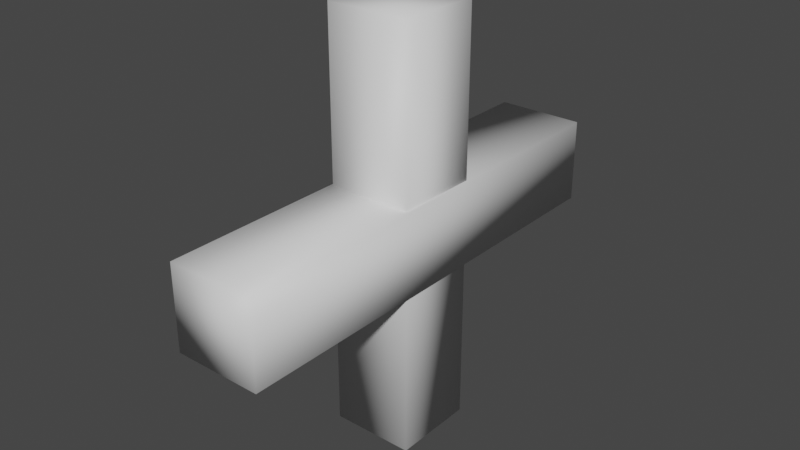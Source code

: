# Source: powerup.blend  (saved by Blender 3.3.6; exported with 4.5.12 LTS)
import bpy
from mathutils import Matrix  # noqa: F401  (used for matrix-valued properties, if any)

bpy.ops.wm.read_factory_settings(use_empty=True)
scene = bpy.context.scene
scene.name = 'Scene'

# ---- collections
col_collection = bpy.data.collections.new('Collection'); scene.collection.children.link(col_collection)

# ---- materials (node trees are filled in below, after node groups)
mat_material = bpy.data.materials.new('Material')
mat_material.alpha_threshold = 0.0
mat_material.use_transparent_shadow = False
mat_material.roughness = 0.5
mat_material.line_color = (0.0, 0.0, 0.0, 1.0)

# ---- material node trees
mat_material.use_nodes = True; mat_material.node_tree.nodes.clear()
_N = mat_material.node_tree.nodes; _L = mat_material.node_tree.links
n0 = _N.new('ShaderNodeOutputMaterial'); n0.name = 'Material Output'; n0.location = (300, 300)
n1 = _N.new('ShaderNodeBsdfPrincipled'); n1.name = 'Principled BSDF'; n1.location = (10, 300)
n1.distribution = 'GGX'
n1.subsurface_method = 'RANDOM_WALK_SKIN'
n1.inputs[3].default_value = 1.45
n1.inputs[27].default_value = (0.0, 0.0, 0.0, 1.0)
n1.inputs[28].default_value = 1.0
_L.new(n1.outputs[0], n0.inputs[0])
n0.is_active_output = True

# ---- world
world_world = bpy.data.worlds.new('World'); scene.world = world_world
world_world.use_nodes = True; world_world.node_tree.nodes.clear()
_N = world_world.node_tree.nodes; _L = world_world.node_tree.links
n0 = _N.new('ShaderNodeOutputWorld'); n0.name = 'World Output'; n0.location = (300, 300)
n1 = _N.new('ShaderNodeBackground'); n1.name = 'Background'; n1.location = (10, 300)
n1.inputs[0].default_value = (0.05088, 0.05088, 0.05088, 1.0)
_L.new(n1.outputs[0], n0.inputs[0])
n0.is_active_output = True
world_world.color = (0.05088, 0.05088, 0.05088)
world_world.use_sun_shadow = False
world_world.sun_shadow_jitter_overblur = 0.0

# ---- meshes
me_cube = bpy.data.meshes.new('Cube')
me_cube.from_pydata([(1.047, 5.332, 1.0), (1.047, 5.332, -1.0), (1.047, -5.332, 1.0), (1.047, -5.332, -1.0), (-1.054, 5.332, 1.0), (-1.054, 5.332, -1.0), (-1.054, -5.332, 1.0), (-1.054, -5.332, -1.0), (-1.0, -1.0, -4.961), (-1.0, -1.0, 4.961), (-1.0, 1.0, -4.961), (-1.0, 1.0, 4.961), (1.0, -1.0, -4.961), (1.0, -1.0, 4.961), (1.0, 1.0, -4.961), (1.0, 1.0, 4.961)], [], [(0, 4, 6, 2), (3, 2, 6, 7), (7, 6, 4, 5), (5, 1, 3, 7), (1, 0, 2, 3), (5, 4, 0, 1), (8, 9, 11, 10), (10, 11, 15, 14), (14, 15, 13, 12), (12, 13, 9, 8), (10, 14, 12, 8), (15, 11, 9, 13)])
me_cube.polygons.foreach_set('use_smooth', [True] * 12)
_uv = me_cube.uv_layers.new(name='UVMap')
_uv.uv.foreach_set('vector', [0.625, 0.5, 0.875, 0.5, 0.875, 0.75, 0.625, 0.75, 0.375, 0.75, 0.625, 0.75, 0.625, 1.0, 0.375, 1.0, 0.375, 0.0, 0.625, 0.0, 0.625, 0.25, 0.375, 0.25, 0.125, 0.5, 0.375, 0.5, 0.375, 0.75, 0.125, 0.75, 0.375, 0.5, 0.625, 0.5, 0.625, 0.75, 0.375, 0.75, 0.375, 0.25, 0.625, 0.25, 0.625, 0.5, 0.375, 0.5, 0.375, 0.0, 0.625, 0.0, 0.625, 0.25, 0.375, 0.25, 0.375, 0.25, 0.625, 0.25, 0.625, 0.5, 0.375, 0.5, 0.375, 0.5, 0.625, 0.5, 0.625, 0.75, 0.375, 0.75, 0.375, 0.75, 0.625, 0.75, 0.625, 1.0, 0.375, 1.0, 0.125, 0.5, 0.375, 0.5, 0.375, 0.75, 0.125, 0.75, 0.625, 0.5, 0.875, 0.5, 0.875, 0.75, 0.625, 0.75])
me_cube.materials.append(mat_material)
me_cube.use_mirror_vertex_groups = False
me_cube.update()

# ---- objects
ob_cube = bpy.data.objects.new('Cube', me_cube)

# ---- transforms, parenting, visibility, modifiers, constraints
ob_cube.location = (0.0, 0.0, 0.0)
ob_cube.lock_rotations_4d = False
ob_cube.empty_display_type = 'ARROWS'
ob_cube.lineart.crease_threshold = 0.0

# ---- collection membership
col_collection.objects.link(ob_cube)

# ---- scene / render settings (as saved in the file)
scene.frame_start = 1; scene.frame_end = 250; scene.frame_set(1)
scene.render.engine = 'BLENDER_EEVEE_NEXT'
scene.cycles.sampling_pattern = 'TABULATED_SOBOL'
scene.cycles.use_light_tree = False
scene.view_settings.view_transform = 'Filmic'
bpy.context.view_layer.update()

# ---- added for rendering (the .blend has no active camera and no usable light): camera, sun
cam_auto = bpy.data.cameras.new('AutoCamera')
cam_auto.lens = 50.0
cam_auto.sensor_width = 36.0
cam_auto.clip_end = 1000.0
ob_auto_camera = bpy.data.objects.new('AutoCamera', cam_auto)
scene.collection.objects.link(ob_auto_camera)
ob_auto_camera.location = (13.6131, -16.3398, 10.8932)
ob_auto_camera.rotation_euler = (1.09748, -7.21219e-08, 0.694738)
scene.camera = ob_auto_camera
light_auto_sun = bpy.data.lights.new('AutoSun', 'SUN')
light_auto_sun.energy = 3.0
light_auto_sun.angle = 0.0523599
ob_auto_sun = bpy.data.objects.new('AutoSun', light_auto_sun)
scene.collection.objects.link(ob_auto_sun)
ob_auto_sun.rotation_euler = (0.872665, 0.174533, 0.523599)
bpy.context.view_layer.update()
